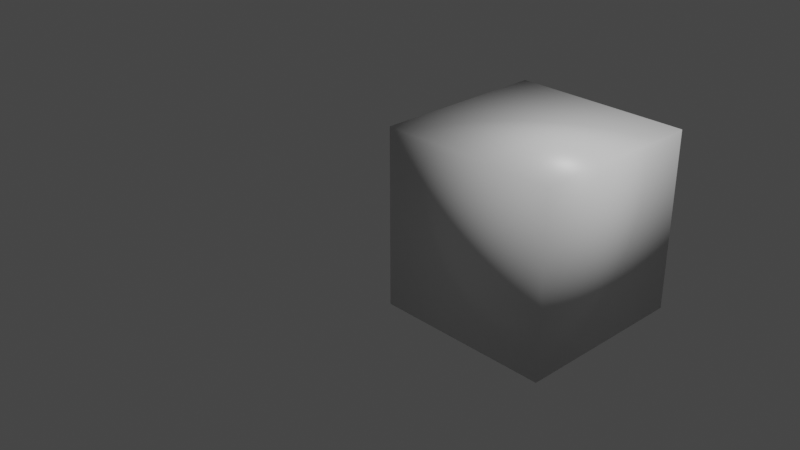 # Source: voiture_base.blend  (saved by Blender 2.93.21; exported with 4.5.12 LTS)
import bpy
from mathutils import Matrix  # noqa: F401  (used for matrix-valued properties, if any)

bpy.ops.wm.read_factory_settings(use_empty=True)
scene = bpy.context.scene
scene.name = 'Scene'

# ---- collections
col_collection = bpy.data.collections.new('Collection'); scene.collection.children.link(col_collection)

# ---- materials (node trees are filled in below, after node groups)
mat_material = bpy.data.materials.new('Material')
mat_material.alpha_threshold = 0.0
mat_material.use_transparent_shadow = False
mat_material.line_color = (0.0, 0.0, 0.0, 1.0)

# ---- material node trees
mat_material.use_nodes = True; mat_material.node_tree.nodes.clear()
_N = mat_material.node_tree.nodes; _L = mat_material.node_tree.links
n0 = _N.new('ShaderNodeOutputMaterial'); n0.name = 'Material Output'; n0.location = (300, 300)
n1 = _N.new('ShaderNodeBsdfPrincipled'); n1.name = 'Principled BSDF'; n1.location = (10, 300)
n1.distribution = 'GGX'
n1.subsurface_method = 'BURLEY'
n1.inputs[2].default_value = 0.4
n1.inputs[3].default_value = 1.45
n1.inputs[27].default_value = (0.0, 0.0, 0.0, 1.0)
n1.inputs[28].default_value = 1.0
_L.new(n1.outputs[0], n0.inputs[0])
n0.is_active_output = True

# ---- world
world_world = bpy.data.worlds.new('World'); scene.world = world_world
world_world.use_nodes = True; world_world.node_tree.nodes.clear()
_N = world_world.node_tree.nodes; _L = world_world.node_tree.links
n0 = _N.new('ShaderNodeOutputWorld'); n0.name = 'World Output'; n0.location = (300, 300)
n1 = _N.new('ShaderNodeBackground'); n1.name = 'Background'; n1.location = (10, 300)
n1.inputs[0].default_value = (0.05088, 0.05088, 0.05088, 1.0)
_L.new(n1.outputs[0], n0.inputs[0])
n0.is_active_output = True
world_world.color = (0.05088, 0.05088, 0.05088)
world_world.use_sun_shadow = False
world_world.sun_shadow_jitter_overblur = 0.0

# ---- cameras
cam_camera = bpy.data.cameras.new('Camera')
cam_camera.clip_end = 100.0
cam_camera.ortho_scale = 7.314

# ---- lights
light_light = bpy.data.lights.new('Light', 'POINT')
light_light.transmission_factor = 0.0
light_light.energy = 1000.0
light_light.shadow_soft_size = 0.1
light_light.shadow_maximum_resolution = 0.006
light_light.use_absolute_resolution = True

# ---- meshes
me_cube = bpy.data.meshes.new('Cube')
me_cube.from_pydata([(1.0, 1.0, 1.0), (1.0, 1.0, -1.0), (1.0, -1.0, 1.0), (1.0, -1.0, -1.0), (-1.0, 1.0, 1.0), (-1.0, 1.0, -1.0), (-1.0, -1.0, 1.0), (-1.0, -1.0, -1.0)], [], [(0, 4, 6, 2), (3, 2, 6, 7), (7, 6, 4, 5), (5, 1, 3, 7), (1, 0, 2, 3), (5, 4, 0, 1)])
me_cube.polygons.foreach_set('use_smooth', [True] * 6)
_uv = me_cube.uv_layers.new(name='UVMap')
_uv.uv.foreach_set('vector', [0.625, 0.5, 0.875, 0.5, 0.875, 0.75, 0.625, 0.75, 0.375, 0.75, 0.625, 0.75, 0.625, 1.0, 0.375, 1.0, 0.375, 0.0, 0.625, 0.0, 0.625, 0.25, 0.375, 0.25, 0.125, 0.5, 0.375, 0.5, 0.375, 0.75, 0.125, 0.75, 0.375, 0.5, 0.625, 0.5, 0.625, 0.75, 0.375, 0.75, 0.375, 0.25, 0.625, 0.25, 0.625, 0.5, 0.375, 0.5])
me_cube.materials.append(mat_material)
me_cube.use_remesh_preserve_volume = False
me_cube.use_remesh_preserve_attributes = False
me_cube.use_mirror_vertex_groups = False
me_cube.update()

# ---- objects
ob_voiture = bpy.data.objects.new('Voiture', me_cube)
ob_light = bpy.data.objects.new('Light', light_light)
ob_camera = bpy.data.objects.new('Camera', cam_camera)

# ---- transforms, parenting, visibility, modifiers, constraints
ob_voiture.location = (0.9352, 0.9352, 0.0)
ob_voiture.lock_rotations_4d = False
ob_voiture.empty_display_type = 'ARROWS'
ob_voiture.lineart.crease_threshold = 0.0
ob_light.location = (4.076, 1.005, 5.904)
ob_light.rotation_euler = (0.6503, 0.05522, 1.866)
ob_light.lock_rotations_4d = False
ob_light.empty_display_type = 'ARROWS'
ob_light.color = (0.0, 0.0, 0.0, 0.0)
ob_light.lineart.crease_threshold = 0.0
ob_camera.location = (7.359, -6.926, 4.958)
ob_camera.rotation_euler = (1.109, 0.0, 0.8149)
ob_camera.lock_rotations_4d = False
ob_camera.empty_display_type = 'ARROWS'
ob_camera.color = (0.0, 0.0, 0.0, 0.0)
ob_camera.display_type = 'WIRE'
ob_camera.lineart.crease_threshold = 0.0

# ---- collection membership
col_collection.objects.link(ob_voiture)
col_collection.objects.link(ob_light)
col_collection.objects.link(ob_camera)

# ---- scene / render settings (as saved in the file)
scene.camera = ob_camera
scene.frame_start = 1; scene.frame_end = 250; scene.frame_set(82)
scene.render.engine = 'BLENDER_EEVEE_NEXT'
scene.cycles.use_denoising = False
scene.cycles.samples = 128
scene.cycles.sampling_pattern = 'TABULATED_SOBOL'
scene.cycles.use_adaptive_sampling = False
scene.cycles.use_light_tree = False
scene.view_settings.view_transform = 'Filmic'
bpy.context.view_layer.update()
